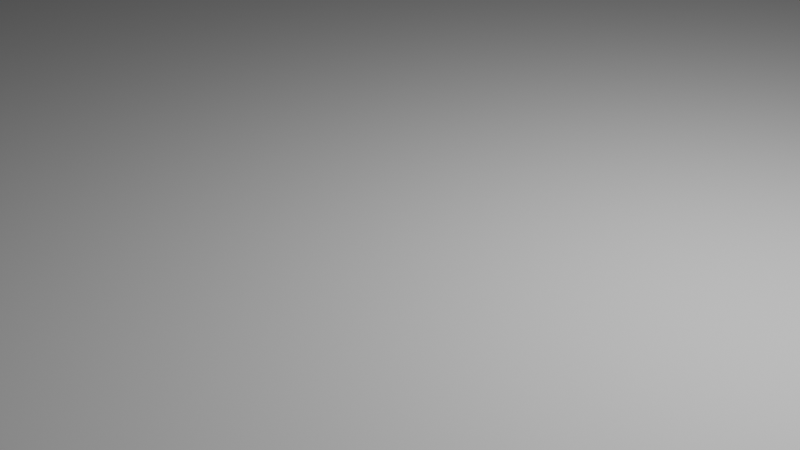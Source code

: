 # Source: box.blend  (saved by Blender 2.82.7; exported with 4.5.12 LTS)
import bpy
from mathutils import Matrix  # noqa: F401  (used for matrix-valued properties, if any)

bpy.ops.wm.read_factory_settings(use_empty=True)
scene = bpy.context.scene
scene.name = 'Scene'

# ---- collections
col_collection = bpy.data.collections.new('Collection'); scene.collection.children.link(col_collection)

# ---- world
world_world = bpy.data.worlds.new('World'); scene.world = world_world
world_world.use_nodes = True; world_world.node_tree.nodes.clear()
_N = world_world.node_tree.nodes; _L = world_world.node_tree.links
n0 = _N.new('ShaderNodeOutputWorld'); n0.name = 'World Output'; n0.location = (300, 300)
n1 = _N.new('ShaderNodeBackground'); n1.name = 'Background'; n1.location = (10, 300)
n1.inputs[0].default_value = (0.05088, 0.05088, 0.05088, 1.0)
_L.new(n1.outputs[0], n0.inputs[0])
n0.is_active_output = True
world_world.color = (0.05088, 0.05088, 0.05088)
world_world.use_sun_shadow = False
world_world.sun_shadow_jitter_overblur = 0.0

# ---- cameras
cam_camera = bpy.data.cameras.new('Camera')
cam_camera.clip_end = 100.0
cam_camera.ortho_scale = 7.314

# ---- lights
light_light = bpy.data.lights.new('Light', 'POINT')
light_light.transmission_factor = 0.0
light_light.energy = 1000.0
light_light.shadow_soft_size = 0.1
light_light.shadow_maximum_resolution = 0.006
light_light.use_absolute_resolution = True

# ---- meshes
me_plane = bpy.data.meshes.new('Plane')
me_plane.from_pydata([(-1.0, -1.0, 0.0), (1.0, -1.0, 0.0), (-1.0, 1.0, 0.0), (1.0, 1.0, 0.0)], [], [(0, 1, 3, 2)])
_uv = me_plane.uv_layers.new(name='UVMap')
_uv.uv.foreach_set('vector', [0.0, 0.0, 1.0, 0.0, 1.0, 1.0, 0.0, 1.0])
me_plane.use_remesh_fix_poles = True
me_plane.use_remesh_preserve_attributes = False
me_plane.use_mirror_vertex_groups = False
me_plane.update()
me_plane_001 = bpy.data.meshes.new('Plane.001')
me_plane_001.from_pydata([(-1.0, -1.0, 0.0), (1.0, -1.0, 0.0), (-1.0, 1.0, 0.0), (1.0, 1.0, 0.0)], [], [(0, 1, 3, 2)])
_uv = me_plane_001.uv_layers.new(name='UVMap')
_uv.uv.foreach_set('vector', [0.0, 0.0, 1.0, 0.0, 1.0, 1.0, 0.0, 1.0])
me_plane_001.use_remesh_fix_poles = True
me_plane_001.use_remesh_preserve_attributes = False
me_plane_001.use_mirror_vertex_groups = False
me_plane_001.update()

# ---- objects
ob_light = bpy.data.objects.new('Light', light_light)
ob_camera = bpy.data.objects.new('Camera', cam_camera)
ob_box = bpy.data.objects.new('box', me_plane)
ob_inlet = bpy.data.objects.new('inlet', me_plane_001)

# ---- transforms, parenting, visibility, modifiers, constraints
ob_light.location = (4.076, 1.005, 5.904)
ob_light.rotation_euler = (0.6503, 0.05522, 1.866)
ob_light.lock_rotations_4d = False
ob_light.empty_display_type = 'ARROWS'
ob_light.color = (0.0, 0.0, 0.0, 0.0)
ob_light.lineart.crease_threshold = 0.0
ob_camera.location = (7.359, -6.926, 4.958)
ob_camera.rotation_euler = (1.109, 0.0, 0.8149)
ob_camera.lock_rotations_4d = False
ob_camera.empty_display_type = 'ARROWS'
ob_camera.color = (0.0, 0.0, 0.0, 0.0)
ob_camera.display_type = 'WIRE'
ob_camera.lineart.crease_threshold = 0.0
ob_box.location = (0.0, 0.0, 0.0)
ob_box.scale = (500.0, 500.0, 1.0)
ob_box.lineart.crease_threshold = 0.0
ob_inlet.location = (0.0, 0.0, 2000.0)
ob_inlet.scale = (500.0, 500.0, 1.0)
ob_inlet.lineart.crease_threshold = 0.0

# ---- collection membership
col_collection.objects.link(ob_light)
col_collection.objects.link(ob_camera)
col_collection.objects.link(ob_box)
col_collection.objects.link(ob_inlet)

# ---- scene / render settings (as saved in the file)
scene.camera = ob_camera
scene.frame_start = 1; scene.frame_end = 250; scene.frame_set(1)
scene.render.engine = 'BLENDER_EEVEE_NEXT'
scene.cycles.samples = 128
scene.cycles.sampling_pattern = 'TABULATED_SOBOL'
scene.cycles.use_adaptive_sampling = False
scene.cycles.use_light_tree = False
scene.view_settings.view_transform = 'Filmic'
bpy.context.view_layer.update()
